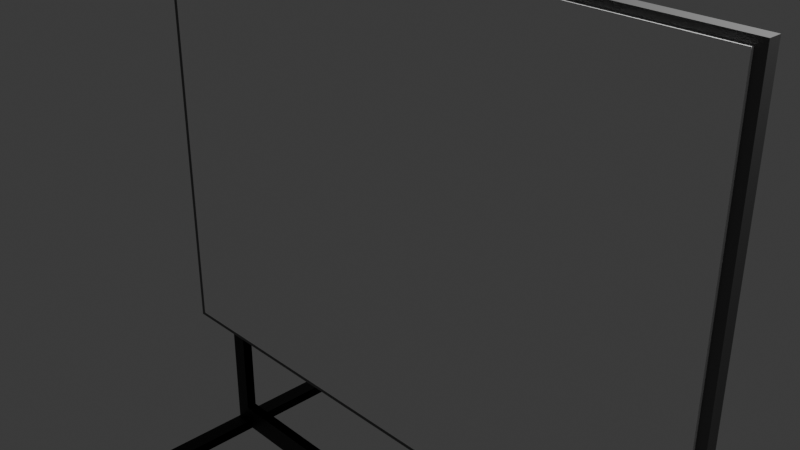 # Source: whiteboard.blend  (saved by Blender 4.4.32; exported with 4.5.12 LTS)
import bpy
from mathutils import Matrix  # noqa: F401  (used for matrix-valued properties, if any)

bpy.ops.wm.read_factory_settings(use_empty=True)
scene = bpy.context.scene
scene.name = 'Scene'

# ---- collections
col_collection = bpy.data.collections.new('Collection'); scene.collection.children.link(col_collection)

# ---- materials (node trees are filled in below, after node groups)
mat_material_002 = bpy.data.materials.new('Material.002')
mat_material_002.alpha_threshold = 0.0
mat_material_002.roughness = 0.5
mat_material_002.line_color = (0.0, 0.0, 0.0, 1.0)
mat_material = bpy.data.materials.new('Material')
mat_material.alpha_threshold = 0.0
mat_material.roughness = 0.5
mat_material.line_color = (0.0, 0.0, 0.0, 1.0)
mat_material_001 = bpy.data.materials.new('Material.001')
mat_material_001.alpha_threshold = 0.0
mat_material_001.roughness = 0.5
mat_material_001.line_color = (0.0, 0.0, 0.0, 1.0)

# ---- material node trees
mat_material_002.use_nodes = True; mat_material_002.node_tree.nodes.clear()
_N = mat_material_002.node_tree.nodes; _L = mat_material_002.node_tree.links
n0 = _N.new('ShaderNodeOutputMaterial'); n0.name = 'Material Output'; n0.location = (300, 300)
n1 = _N.new('ShaderNodeBsdfPrincipled'); n1.name = 'Principled BSDF'; n1.location = (10, 300)
n1.inputs[0].default_value = (0.1233, 0.1233, 0.1233, 1.0)
n1.inputs[3].default_value = 1.45
_L.new(n1.outputs[0], n0.inputs[0])
n0.is_active_output = True
mat_material.use_nodes = True; mat_material.node_tree.nodes.clear()
_N = mat_material.node_tree.nodes; _L = mat_material.node_tree.links
n0 = _N.new('ShaderNodeOutputMaterial'); n0.name = 'Material Output'; n0.location = (300, 300)
n1 = _N.new('ShaderNodeBsdfPrincipled'); n1.name = 'Principled BSDF'; n1.location = (10, 300)
n1.inputs[0].default_value = (0.0, 0.0, 0.0, 1.0)
n1.inputs[3].default_value = 1.45
_L.new(n1.outputs[0], n0.inputs[0])
n0.is_active_output = True
mat_material_001.use_nodes = True; mat_material_001.node_tree.nodes.clear()
_N = mat_material_001.node_tree.nodes; _L = mat_material_001.node_tree.links
n0 = _N.new('ShaderNodeOutputMaterial'); n0.name = 'Material Output'; n0.location = (300, 300)
n1 = _N.new('ShaderNodeBsdfPrincipled'); n1.name = 'Principled BSDF'; n1.location = (10, 300)
n1.inputs[0].default_value = (1.0, 1.0, 1.0, 1.0)
n1.inputs[3].default_value = 1.45
_L.new(n1.outputs[0], n0.inputs[0])
n0.is_active_output = True

# ---- world
world_world = bpy.data.worlds.new('World'); scene.world = world_world
world_world.use_nodes = True; world_world.node_tree.nodes.clear()
_N = world_world.node_tree.nodes; _L = world_world.node_tree.links
n0 = _N.new('ShaderNodeOutputWorld'); n0.name = 'World Output'; n0.location = (300, 300)
n1 = _N.new('ShaderNodeBackground'); n1.name = 'Background'; n1.location = (10, 300)
n1.inputs[0].default_value = (0.05088, 0.05088, 0.05088, 1.0)
_L.new(n1.outputs[0], n0.inputs[0])
n0.is_active_output = True
world_world.color = (0.05088, 0.05088, 0.05088)
world_world.sun_shadow_jitter_overblur = 0.0

# ---- cameras
cam_camera = bpy.data.cameras.new('Camera')
cam_camera.clip_end = 100.0
cam_camera.ortho_scale = 7.314

# ---- lights
light_light = bpy.data.lights.new('Light', 'POINT')
light_light.energy = 1000.0
light_light.shadow_soft_size = 0.1

# ---- meshes
me_cube = bpy.data.meshes.new('Cube')
me_cube.from_pydata([(1.0, 1.0, 1.0), (1.0, 1.0, -1.0), (1.0, -1.0, 1.0), (1.0, -1.0, -1.0), (-1.0, 1.0, 1.0), (-1.0, 1.0, -1.0), (-1.0, -1.0, 1.0), (-1.0, -1.0, -1.0)], [], [(0, 4, 6, 2), (3, 2, 6, 7), (7, 6, 4, 5), (5, 1, 3, 7), (1, 0, 2, 3), (5, 4, 0, 1)])
_uv = me_cube.uv_layers.new(name='UVMap')
_uv.uv.foreach_set('vector', [0.625, 0.5, 0.875, 0.5, 0.875, 0.75, 0.625, 0.75, 0.375, 0.75, 0.625, 0.75, 0.625, 1.0, 0.375, 1.0, 0.375, 0.0, 0.625, 0.0, 0.625, 0.25, 0.375, 0.25, 0.125, 0.5, 0.375, 0.5, 0.375, 0.75, 0.125, 0.75, 0.375, 0.5, 0.625, 0.5, 0.625, 0.75, 0.375, 0.75, 0.375, 0.25, 0.625, 0.25, 0.625, 0.5, 0.375, 0.5])
me_cube.materials.append(mat_material_002)
me_cube.use_mirror_vertex_groups = False
me_cube.update()
me_cube_001 = bpy.data.meshes.new('Cube.001')
me_cube_001.from_pydata([(1.0, 1.0, 1.0), (1.0, 1.0, -1.0), (1.0, -1.0, 1.0), (1.0, -1.0, -1.0), (-1.0, 1.0, 1.0), (-1.0, 1.0, -1.0), (-1.0, -1.0, 1.0), (-1.0, -1.0, -1.0), (1.0, 1.0, 0.0), (-1.0, -1.0, 0.0), (1.0, -1.0, 0.0), (-1.0, 1.0, 0.0), (0.0, 1.0, -1.0), (0.0, -1.0, 1.0), (0.0, -1.0, -1.0), (0.0, 1.0, 1.0), (-0.5, 1.0, -1.0), (-0.5, -1.0, 1.0), (-0.5, -1.0, -1.0), (-0.5, 1.0, 1.0), (-0.75, 1.0, -1.0), (-0.75, -1.0, 1.0), (-0.75, -1.0, -1.0), (-0.75, 1.0, 1.0), (0.5, -1.0, -1.0), (0.5, 1.0, 1.0), (0.5, 1.0, -1.0), (0.5, -1.0, 1.0), (0.75, -1.0, -1.0), (0.75, 1.0, 1.0), (0.75, 1.0, -1.0), (0.75, -1.0, 1.0), (0.875, -1.0, -1.0), (0.875, 1.0, 1.0), (0.875, 1.0, -1.0), (0.875, -1.0, 1.0), (0.9375, -1.0, -1.0), (0.9375, 1.0, 1.0), (0.9375, 1.0, 0.0), (0.9375, 1.0, -1.0), (0.9375, -1.0, 1.0), (0.9375, -1.0, 0.0), (-0.875, 1.0, -1.0), (-0.875, -1.0, 1.0), (-0.875, -1.0, -1.0), (-0.875, 1.0, 1.0), (-0.9375, 1.0, -1.0), (-0.9375, -1.0, 1.0), (-0.9375, -1.0, 0.0), (-0.9375, -1.0, -1.0), (-0.9375, 1.0, 1.0), (-0.9375, 1.0, 0.0), (-1.0, -1.0, 0.5), (1.0, 1.0, 0.5), (1.0, -1.0, 0.5), (-1.0, 1.0, 0.5), (0.9375, -1.0, 0.5), (0.9375, 1.0, 0.5), (-0.9375, 1.0, 0.5), (-0.9375, -1.0, 0.5), (-1.0, -1.0, 0.75), (1.0, 1.0, 0.75), (1.0, -1.0, 0.75), (-1.0, 1.0, 0.75), (0.9375, -1.0, 0.75), (0.9375, 1.0, 0.75), (-0.9375, 1.0, 0.75), (-0.9375, -1.0, 0.75), (-1.0, -1.0, 0.875), (1.0, 1.0, 0.875), (1.0, -1.0, 0.875), (-1.0, 1.0, 0.875), (0.0, 1.0, 0.875), (0.0, -1.0, 0.875), (-0.5, 1.0, 0.875), (-0.5, -1.0, 0.875), (-0.75, 1.0, 0.875), (-0.75, -1.0, 0.875), (0.5, -1.0, 0.875), (0.5, 1.0, 0.875), (0.75, -1.0, 0.875), (0.75, 1.0, 0.875), (0.875, -1.0, 0.875), (0.875, 1.0, 0.875), (0.9375, -1.0, 0.875), (0.9375, 1.0, 0.875), (-0.875, 1.0, 0.875), (-0.875, -1.0, 0.875), (-0.9375, 1.0, 0.875), (-0.9375, -1.0, 0.875), (1.0, 1.0, -0.5), (1.0, -1.0, -0.5), (-1.0, 1.0, -0.5), (-1.0, -1.0, -0.5), (0.9375, -1.0, -0.5), (0.9375, 1.0, -0.5), (-0.9375, 1.0, -0.5), (-0.9375, -1.0, -0.5), (1.0, 1.0, -0.75), (1.0, -1.0, -0.75), (-1.0, 1.0, -0.75), (0.9375, -1.0, -0.75), (0.9375, 1.0, -0.75), (-0.9375, 1.0, -0.75), (-0.9375, -1.0, -0.75), (-1.0, -1.0, -0.75), (1.0, 1.0, -0.875), (1.0, -1.0, -0.875), (-1.0, 1.0, -0.875), (0.0, -1.0, -0.875), (0.0, 1.0, -0.875), (-0.5, 1.0, -0.875), (-0.5, -1.0, -0.875), (-0.75, 1.0, -0.875), (-0.75, -1.0, -0.875), (0.5, -1.0, -0.875), (0.5, 1.0, -0.875), (0.75, -1.0, -0.875), (0.75, 1.0, -0.875), (0.875, -1.0, -0.875), (0.875, 1.0, -0.875), (0.9375, -1.0, -0.875), (0.9375, 1.0, -0.875), (-0.875, 1.0, -0.875), (-0.875, -1.0, -0.875), (-0.9375, 1.0, -0.875), (-0.9375, -1.0, -0.875), (-1.0, -1.0, -0.875)], [], [(50, 4, 6, 47), (89, 47, 6, 68), (68, 6, 4, 71), (39, 1, 3, 36), (69, 0, 2, 70), (85, 37, 0, 69), (95, 38, 8, 90), (90, 8, 10, 91), (93, 9, 11, 92), (97, 48, 9, 93), (74, 19, 15, 72), (16, 12, 14, 18), (78, 27, 13, 73), (25, 15, 13, 27), (20, 16, 18, 22), (76, 23, 19, 74), (73, 13, 17, 75), (15, 19, 17, 13), (86, 45, 23, 76), (42, 20, 22, 44), (75, 17, 21, 77), (19, 23, 21, 17), (29, 25, 27, 31), (80, 31, 27, 78), (72, 15, 25, 79), (12, 26, 24, 14), (82, 35, 31, 80), (33, 29, 31, 35), (79, 25, 29, 81), (26, 30, 28, 24), (37, 33, 35, 40), (84, 40, 35, 82), (81, 29, 33, 83), (30, 34, 32, 28), (91, 10, 41, 94), (70, 2, 40, 84), (0, 37, 40, 2), (83, 33, 37, 85), (34, 39, 36, 32), (46, 42, 44, 49), (88, 50, 45, 86), (77, 21, 43, 87), (23, 45, 43, 21), (92, 11, 51, 96), (71, 4, 50, 88), (5, 46, 49, 7), (87, 43, 47, 89), (45, 50, 47, 43), (11, 55, 58, 51), (10, 54, 56, 41), (38, 57, 53, 8), (8, 53, 54, 10), (9, 52, 55, 11), (48, 59, 52, 9), (55, 63, 66, 58), (54, 62, 64, 56), (57, 65, 61, 53), (53, 61, 62, 54), (52, 60, 63, 55), (59, 67, 60, 52), (63, 71, 88, 66), (62, 70, 84, 64), (65, 85, 69, 61), (61, 69, 70, 62), (60, 68, 71, 63), (67, 89, 68, 60), (100, 92, 96, 103), (99, 91, 94, 101), (104, 97, 93, 105), (105, 93, 92, 100), (98, 90, 91, 99), (102, 95, 90, 98), (122, 102, 98, 106), (106, 98, 99, 107), (127, 105, 100, 108), (126, 104, 105, 127), (107, 99, 101, 121), (108, 100, 103, 125), (44, 124, 126, 49), (5, 108, 125, 46), (22, 114, 124, 44), (46, 125, 123, 42), (34, 120, 122, 39), (3, 107, 121, 36), (30, 118, 120, 34), (36, 121, 119, 32), (26, 116, 118, 30), (32, 119, 117, 28), (12, 110, 116, 26), (28, 117, 115, 24), (18, 112, 114, 22), (42, 123, 113, 20), (14, 109, 112, 18), (20, 113, 111, 16), (16, 111, 110, 12), (24, 115, 109, 14), (49, 126, 127, 7), (7, 127, 108, 5), (1, 106, 107, 3), (39, 122, 106, 1)])
_uv = me_cube_001.uv_layers.new(name='UVMap')
_uv.uv.foreach_set('vector', [0.8672, 0.5, 0.875, 0.5, 0.875, 0.75, 0.8672, 0.75, 0.6094, 0.9922, 0.625, 0.9922, 0.625, 1.0, 0.6094, 1.0, 0.6094, 0.0, 0.625, 0.0, 0.625, 0.25, 0.6094, 0.25, 0.3672, 0.5, 0.375, 0.5, 0.375, 0.75, 0.3672, 0.75, 0.6094, 0.5, 0.625, 0.5, 0.625, 0.75, 0.6094, 0.75, 0.6094, 0.4922, 0.625, 0.4922, 0.625, 0.5, 0.6094, 0.5, 0.4375, 0.4922, 0.5, 0.4922, 0.5, 0.5, 0.4375, 0.5, 0.4375, 0.5, 0.5, 0.5, 0.5, 0.75, 0.4375, 0.75, 0.4375, 0.0, 0.5, 0.0, 0.5, 0.25, 0.4375, 0.25, 0.4375, 0.9922, 0.5, 0.9922, 0.5, 1.0, 0.4375, 1.0, 0.6094, 0.3125, 0.625, 0.3125, 0.625, 0.375, 0.6094, 0.375, 0.1875, 0.5, 0.25, 0.5, 0.25, 0.75, 0.1875, 0.75, 0.6094, 0.8125, 0.625, 0.8125, 0.625, 0.875, 0.6094, 0.875, 0.6875, 0.5, 0.75, 0.5, 0.75, 0.75, 0.6875, 0.75, 0.1562, 0.5, 0.1875, 0.5, 0.1875, 0.75, 0.1562, 0.75, 0.6094, 0.2812, 0.625, 0.2812, 0.625, 0.3125, 0.6094, 0.3125, 0.6094, 0.875, 0.625, 0.875, 0.625, 0.9375, 0.6094, 0.9375, 0.75, 0.5, 0.8125, 0.5, 0.8125, 0.75, 0.75, 0.75, 0.6094, 0.2656, 0.625, 0.2656, 0.625, 0.2812, 0.6094, 0.2812, 0.1406, 0.5, 0.1562, 0.5, 0.1562, 0.75, 0.1406, 0.75, 0.6094, 0.9375, 0.625, 0.9375, 0.625, 0.9688, 0.6094, 0.9688, 0.8125, 0.5, 0.8438, 0.5, 0.8438, 0.75, 0.8125, 0.75, 0.6562, 0.5, 0.6875, 0.5, 0.6875, 0.75, 0.6562, 0.75, 0.6094, 0.7812, 0.625, 0.7812, 0.625, 0.8125, 0.6094, 0.8125, 0.6094, 0.375, 0.625, 0.375, 0.625, 0.4375, 0.6094, 0.4375, 0.25, 0.5, 0.3125, 0.5, 0.3125, 0.75, 0.25, 0.75, 0.6094, 0.7656, 0.625, 0.7656, 0.625, 0.7812, 0.6094, 0.7812, 0.6406, 0.5, 0.6562, 0.5, 0.6562, 0.75, 0.6406, 0.75, 0.6094, 0.4375, 0.625, 0.4375, 0.625, 0.4688, 0.6094, 0.4688, 0.3125, 0.5, 0.3438, 0.5, 0.3438, 0.75, 0.3125, 0.75, 0.6328, 0.5, 0.6406, 0.5, 0.6406, 0.75, 0.6328, 0.75, 0.6094, 0.7578, 0.625, 0.7578, 0.625, 0.7656, 0.6094, 0.7656, 0.6094, 0.4688, 0.625, 0.4688, 0.625, 0.4844, 0.6094, 0.4844, 0.3438, 0.5, 0.3594, 0.5, 0.3594, 0.75, 0.3438, 0.75, 0.4375, 0.75, 0.5, 0.75, 0.5, 0.7578, 0.4375, 0.7578, 0.6094, 0.75, 0.625, 0.75, 0.625, 0.7578, 0.6094, 0.7578, 0.625, 0.5, 0.6328, 0.5, 0.6328, 0.75, 0.625, 0.75, 0.6094, 0.4844, 0.625, 0.4844, 0.625, 0.4922, 0.6094, 0.4922, 0.3594, 0.5, 0.3672, 0.5, 0.3672, 0.75, 0.3594, 0.75, 0.1328, 0.5, 0.1406, 0.5, 0.1406, 0.75, 0.1328, 0.75, 0.6094, 0.2578, 0.625, 0.2578, 0.625, 0.2656, 0.6094, 0.2656, 0.6094, 0.9688, 0.625, 0.9688, 0.625, 0.9844, 0.6094, 0.9844, 0.8438, 0.5, 0.8594, 0.5, 0.8594, 0.75, 0.8438, 0.75, 0.4375, 0.25, 0.5, 0.25, 0.5, 0.2578, 0.4375, 0.2578, 0.6094, 0.25, 0.625, 0.25, 0.625, 0.2578, 0.6094, 0.2578, 0.125, 0.5, 0.1328, 0.5, 0.1328, 0.75, 0.125, 0.75, 0.6094, 0.9844, 0.625, 0.9844, 0.625, 0.9922, 0.6094, 0.9922, 0.8594, 0.5, 0.8672, 0.5, 0.8672, 0.75, 0.8594, 0.75, 0.5, 0.25, 0.5625, 0.25, 0.5625, 0.2578, 0.5, 0.2578, 0.5, 0.75, 0.5625, 0.75, 0.5625, 0.7578, 0.5, 0.7578, 0.5, 0.4922, 0.5625, 0.4922, 0.5625, 0.5, 0.5, 0.5, 0.5, 0.5, 0.5625, 0.5, 0.5625, 0.75, 0.5, 0.75, 0.5, 0.0, 0.5625, 0.0, 0.5625, 0.25, 0.5, 0.25, 0.5, 0.9922, 0.5625, 0.9922, 0.5625, 1.0, 0.5, 1.0, 0.5625, 0.25, 0.5938, 0.25, 0.5938, 0.2578, 0.5625, 0.2578, 0.5625, 0.75, 0.5938, 0.75, 0.5938, 0.7578, 0.5625, 0.7578, 0.5625, 0.4922, 0.5938, 0.4922, 0.5938, 0.5, 0.5625, 0.5, 0.5625, 0.5, 0.5938, 0.5, 0.5938, 0.75, 0.5625, 0.75, 0.5625, 0.0, 0.5938, 0.0, 0.5938, 0.25, 0.5625, 0.25, 0.5625, 0.9922, 0.5938, 0.9922, 0.5938, 1.0, 0.5625, 1.0, 0.5938, 0.25, 0.6094, 0.25, 0.6094, 0.2578, 0.5938, 0.2578, 0.5938, 0.75, 0.6094, 0.75, 0.6094, 0.7578, 0.5938, 0.7578, 0.5938, 0.4922, 0.6094, 0.4922, 0.6094, 0.5, 0.5938, 0.5, 0.5938, 0.5, 0.6094, 0.5, 0.6094, 0.75, 0.5938, 0.75, 0.5938, 0.0, 0.6094, 0.0, 0.6094, 0.25, 0.5938, 0.25, 0.5938, 0.9922, 0.6094, 0.9922, 0.6094, 1.0, 0.5938, 1.0, 0.4062, 0.25, 0.4375, 0.25, 0.4375, 0.2578, 0.4062, 0.2578, 0.4062, 0.75, 0.4375, 0.75, 0.4375, 0.7578, 0.4062, 0.7578, 0.4062, 0.9922, 0.4375, 0.9922, 0.4375, 1.0, 0.4062, 1.0, 0.4062, 0.0, 0.4375, 0.0, 0.4375, 0.25, 0.4062, 0.25, 0.4062, 0.5, 0.4375, 0.5, 0.4375, 0.75, 0.4062, 0.75, 0.4062, 0.4922, 0.4375, 0.4922, 0.4375, 0.5, 0.4062, 0.5, 0.3906, 0.4922, 0.4062, 0.4922, 0.4062, 0.5, 0.3906, 0.5, 0.3906, 0.5, 0.4062, 0.5, 0.4062, 0.75, 0.3906, 0.75, 0.3906, 0.0, 0.4062, 0.0, 0.4062, 0.25, 0.3906, 0.25, 0.3906, 0.9922, 0.4062, 0.9922, 0.4062, 1.0, 0.3906, 1.0, 0.3906, 0.75, 0.4062, 0.75, 0.4062, 0.7578, 0.3906, 0.7578, 0.3906, 0.25, 0.4062, 0.25, 0.4062, 0.2578, 0.3906, 0.2578, 0.375, 0.9844, 0.3906, 0.9844, 0.3906, 0.9922, 0.375, 0.9922, 0.375, 0.25, 0.3906, 0.25, 0.3906, 0.2578, 0.375, 0.2578, 0.375, 0.9688, 0.3906, 0.9688, 0.3906, 0.9844, 0.375, 0.9844, 0.375, 0.2578, 0.3906, 0.2578, 0.3906, 0.2656, 0.375, 0.2656, 0.375, 0.4844, 0.3906, 0.4844, 0.3906, 0.4922, 0.375, 0.4922, 0.375, 0.75, 0.3906, 0.75, 0.3906, 0.7578, 0.375, 0.7578, 0.375, 0.4688, 0.3906, 0.4688, 0.3906, 0.4844, 0.375, 0.4844, 0.375, 0.7578, 0.3906, 0.7578, 0.3906, 0.7656, 0.375, 0.7656, 0.375, 0.4375, 0.3906, 0.4375, 0.3906, 0.4688, 0.375, 0.4688, 0.375, 0.7656, 0.3906, 0.7656, 0.3906, 0.7812, 0.375, 0.7812, 0.375, 0.375, 0.3906, 0.375, 0.3906, 0.4375, 0.375, 0.4375, 0.375, 0.7812, 0.3906, 0.7812, 0.3906, 0.8125, 0.375, 0.8125, 0.375, 0.9375, 0.3906, 0.9375, 0.3906, 0.9688, 0.375, 0.9688, 0.375, 0.2656, 0.3906, 0.2656, 0.3906, 0.2812, 0.375, 0.2812, 0.375, 0.875, 0.3906, 0.875, 0.3906, 0.9375, 0.375, 0.9375, 0.375, 0.2812, 0.3906, 0.2812, 0.3906, 0.3125, 0.375, 0.3125, 0.375, 0.3125, 0.3906, 0.3125, 0.3906, 0.375, 0.375, 0.375, 0.375, 0.8125, 0.3906, 0.8125, 0.3906, 0.875, 0.375, 0.875, 0.375, 0.9922, 0.3906, 0.9922, 0.3906, 1.0, 0.375, 1.0, 0.375, 0.0, 0.3906, 0.0, 0.3906, 0.25, 0.375, 0.25, 0.375, 0.5, 0.3906, 0.5, 0.3906, 0.75, 0.375, 0.75, 0.375, 0.4922, 0.3906, 0.4922, 0.3906, 0.5, 0.375, 0.5])
me_cube_001.materials.append(mat_material)
me_cube_001.use_mirror_vertex_groups = False
me_cube_001.update()
me_cube_002 = bpy.data.meshes.new('Cube.002')
me_cube_002.from_pydata([(1.0, 1.0, 1.0), (1.0, 1.0, -1.0), (1.0, -1.0, 1.0), (1.0, -1.0, -1.0), (-1.0, 1.0, 1.0), (-1.0, 1.0, -1.0), (-1.0, -1.0, 1.0), (-1.0, -1.0, -1.0), (0.9375, -1.0, -1.0), (0.9375, 1.0, 1.0), (0.9375, 1.0, -1.0), (0.9375, -1.0, 1.0), (-0.9375, 1.0, -1.0), (-0.9375, -1.0, 1.0), (-0.9375, -1.0, -1.0), (-0.9375, 1.0, 1.0)], [], [(15, 4, 6, 13), (14, 13, 6, 7), (7, 6, 4, 5), (10, 1, 3, 8), (1, 0, 2, 3), (10, 9, 0, 1), (3, 2, 11, 8), (0, 9, 11, 2), (5, 4, 15, 12), (5, 12, 14, 7)])
_uv = me_cube_002.uv_layers.new(name='UVMap')
_uv.uv.foreach_set('vector', [0.8672, 0.5, 0.875, 0.5, 0.875, 0.75, 0.8672, 0.75, 0.375, 0.9922, 0.625, 0.9922, 0.625, 1.0, 0.375, 1.0, 0.375, 0.0, 0.625, 0.0, 0.625, 0.25, 0.375, 0.25, 0.3672, 0.5, 0.375, 0.5, 0.375, 0.75, 0.3672, 0.75, 0.375, 0.5, 0.625, 0.5, 0.625, 0.75, 0.375, 0.75, 0.375, 0.4922, 0.625, 0.4922, 0.625, 0.5, 0.375, 0.5, 0.375, 0.75, 0.625, 0.75, 0.625, 0.7578, 0.375, 0.7578, 0.625, 0.5, 0.6328, 0.5, 0.6328, 0.75, 0.625, 0.75, 0.375, 0.25, 0.625, 0.25, 0.625, 0.2578, 0.375, 0.2578, 0.125, 0.5, 0.1328, 0.5, 0.1328, 0.75, 0.125, 0.75])
me_cube_002.materials.append(mat_material)
me_cube_002.use_mirror_vertex_groups = False
me_cube_002.update()
me_cube_003 = bpy.data.meshes.new('Cube.003')
me_cube_003.from_pydata([(1.0, 1.0, 1.0), (1.0, 1.0, -1.0), (1.0, -1.0, 1.0), (1.0, -1.0, -1.0), (-1.0, 1.0, 1.0), (-1.0, 1.0, -1.0), (-1.0, -1.0, 1.0), (-1.0, -1.0, -1.0)], [], [(0, 4, 6, 2), (3, 2, 6, 7), (7, 6, 4, 5), (5, 1, 3, 7), (1, 0, 2, 3), (5, 4, 0, 1)])
_uv = me_cube_003.uv_layers.new(name='UVMap')
_uv.uv.foreach_set('vector', [0.625, 0.5, 0.875, 0.5, 0.875, 0.75, 0.625, 0.75, 0.375, 0.75, 0.625, 0.75, 0.625, 1.0, 0.375, 1.0, 0.375, 0.0, 0.625, 0.0, 0.625, 0.25, 0.375, 0.25, 0.125, 0.5, 0.375, 0.5, 0.375, 0.75, 0.125, 0.75, 0.375, 0.5, 0.625, 0.5, 0.625, 0.75, 0.375, 0.75, 0.375, 0.25, 0.625, 0.25, 0.625, 0.5, 0.375, 0.5])
me_cube_003.materials.append(mat_material_001)
me_cube_003.use_mirror_vertex_groups = False
me_cube_003.update()

# ---- objects
ob_cube = bpy.data.objects.new('Cube', me_cube)
ob_light = bpy.data.objects.new('Light', light_light)
ob_camera = bpy.data.objects.new('Camera', cam_camera)
ob_cube_001 = bpy.data.objects.new('Cube.001', me_cube_001)
ob_cube_002 = bpy.data.objects.new('Cube.002', me_cube_002)
ob_cube_003 = bpy.data.objects.new('Cube.003', me_cube_003)

# ---- transforms, parenting, visibility, modifiers, constraints
ob_cube.location = (0.0, 0.0, 0.0)
ob_cube.scale = (3.754, -0.0732, 2.732)
ob_cube.lock_rotations_4d = False
ob_cube.empty_display_type = 'ARROWS'
ob_cube.lineart.crease_threshold = 0.0
ob_light.location = (4.076, 1.005, 5.904)
ob_light.rotation_euler = (0.6503, 0.05522, 1.866)
ob_light.lock_rotations_4d = False
ob_light.empty_display_type = 'ARROWS'
ob_light.color = (0.0, 0.0, 0.0, 0.0)
ob_light.lineart.crease_threshold = 0.0
ob_camera.location = (7.359, -6.926, 4.958)
ob_camera.rotation_euler = (1.109, 0.0, 0.8149)
ob_camera.lock_rotations_4d = False
ob_camera.empty_display_type = 'ARROWS'
ob_camera.color = (0.0, 0.0, 0.0, 0.0)
ob_camera.display_type = 'WIRE'
ob_camera.lineart.crease_threshold = 0.0
ob_cube_001.location = (0.0, 0.122, -1.884)
ob_cube_001.scale = (3.251, -0.06339, 2.366)
ob_cube_001.lock_rotations_4d = False
ob_cube_001.empty_display_type = 'ARROWS'
ob_cube_001.lineart.crease_threshold = 0.0
ob_cube_002.location = (0.0, 0.122, -4.25)
ob_cube_002.rotation_euler = (1.571, -0.0, 0.0)
ob_cube_002.scale = (3.251, -0.06339, 1.338)
ob_cube_002.lock_rotations_4d = False
ob_cube_002.empty_display_type = 'ARROWS'
ob_cube_002.lineart.crease_threshold = 0.0
ob_cube_003.location = (0.0, -0.03533, 0.0)
ob_cube_003.scale = (3.646, -0.0711, 2.653)
ob_cube_003.lock_rotations_4d = False
ob_cube_003.empty_display_type = 'ARROWS'
ob_cube_003.lineart.crease_threshold = 0.0

# ---- collection membership
col_collection.objects.link(ob_cube)
col_collection.objects.link(ob_light)
col_collection.objects.link(ob_camera)
col_collection.objects.link(ob_cube_001)
col_collection.objects.link(ob_cube_002)
col_collection.objects.link(ob_cube_003)

# ---- scene / render settings (as saved in the file)
scene.camera = ob_camera
scene.frame_start = 1; scene.frame_end = 250; scene.frame_set(1)
scene.render.engine = 'BLENDER_EEVEE_NEXT'
bpy.context.view_layer.update()
